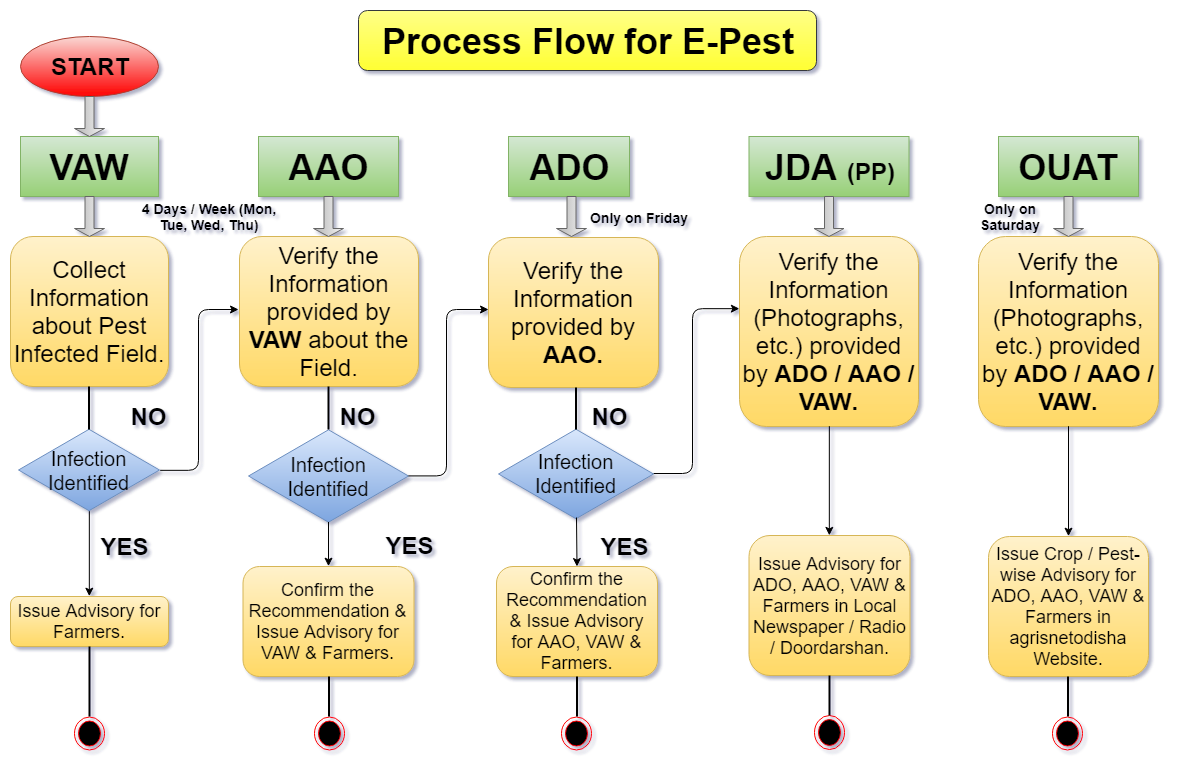

The diagram above was exported from draw.io. Its source (the exported page's mxGraphModel, read from the mxfile embedded in the PNG):
<mxGraphModel dx="900" dy="336" grid="1" gridSize="10" guides="1" tooltips="1" connect="1" arrows="1" fold="1" page="1" pageScale="1" pageWidth="1169" pageHeight="827" background="#ffffff" math="0" shadow="0">
  <root>
    <mxCell id="0" />
    <mxCell id="1" parent="0" />
    <mxCell id="137" value="" style="edgeStyle=elbowEdgeStyle;elbow=horizontal;endArrow=classic;html=1;entryX=0.001;entryY=0.379;entryPerimeter=0;entryDx=0;entryDy=0;" parent="1" edge="1" target="151">
      <mxGeometry width="50" height="50" relative="1" as="geometry">
        <mxPoint x="655" y="503" as="sourcePoint" />
        <mxPoint x="743" y="338" as="targetPoint" />
        <Array as="points">
          <mxPoint x="694" y="346" />
          <mxPoint x="694" y="346" />
          <mxPoint x="693.5" y="411" />
        </Array>
      </mxGeometry>
    </mxCell>
    <mxCell id="171" value="&lt;b&gt;&lt;font style=&quot;font-size: 36px&quot;&gt;Process Flow for E-Pest&lt;/font&gt;&lt;/b&gt;" style="rounded=1;whiteSpace=wrap;html=1;fillColor=#ffff88;strokeColor=#36393d;gradientColor=#FFFF33;" parent="1" vertex="1">
      <mxGeometry x="360" y="40" width="458" height="60" as="geometry" />
    </mxCell>
    <mxCell id="96" value="&lt;b&gt;&lt;font style=&quot;font-size: 36px&quot;&gt;VAW&lt;/font&gt;&lt;/b&gt;" style="rounded=0;whiteSpace=wrap;html=1;fillColor=#d5e8d4;strokeColor=#82b366;gradientColor=#97d077;" parent="1" vertex="1">
      <mxGeometry x="22" y="166" width="138" height="60" as="geometry" />
    </mxCell>
    <mxCell id="97" value="&lt;b&gt;&lt;font style=&quot;font-size: 36px&quot;&gt;AAO&lt;/font&gt;&lt;/b&gt;" style="rounded=0;whiteSpace=wrap;html=1;fillColor=#d5e8d4;strokeColor=#82b366;gradientColor=#97d077;" parent="1" vertex="1">
      <mxGeometry x="260" y="166" width="140" height="60" as="geometry" />
    </mxCell>
    <mxCell id="98" value="&lt;span style=&quot;font-size: 36px&quot;&gt;&lt;b&gt;ADO&lt;/b&gt;&lt;/span&gt;&lt;br&gt;" style="rounded=0;whiteSpace=wrap;html=1;verticalAlign=middle;fillColor=#d5e8d4;strokeColor=#82b366;gradientColor=#97d077;" parent="1" vertex="1">
      <mxGeometry x="510" y="166" width="121" height="60" as="geometry" />
    </mxCell>
    <mxCell id="100" value="&lt;font style=&quot;font-size: 36px&quot;&gt;&lt;b&gt;OUAT&lt;/b&gt;&lt;/font&gt;" style="rounded=0;whiteSpace=wrap;html=1;fillColor=#d5e8d4;strokeColor=#82b366;gradientColor=#97d077;" parent="1" vertex="1">
      <mxGeometry x="1000" y="166" width="140" height="60" as="geometry" />
    </mxCell>
    <mxCell id="101" value="&lt;b&gt;&lt;font style=&quot;font-size: 36px&quot;&gt;JDA &lt;/font&gt;&lt;font style=&quot;font-size: 24px&quot;&gt;(PP)&lt;/font&gt;&lt;/b&gt;" style="rounded=0;whiteSpace=wrap;html=1;fillColor=#d5e8d4;strokeColor=#82b366;gradientColor=#97d077;" parent="1" vertex="1">
      <mxGeometry x="750.5" y="166" width="160" height="60" as="geometry" />
    </mxCell>
    <mxCell id="103" value="&lt;b&gt;&lt;font style=&quot;font-size: 24px&quot;&gt;START&lt;/font&gt;&lt;/b&gt;" style="ellipse;whiteSpace=wrap;html=1;fillColor=#fad9d5;strokeColor=#ae4132;gradientColor=#FF0000;" parent="1" vertex="1">
      <mxGeometry x="22" y="66" width="138" height="60" as="geometry" />
    </mxCell>
    <mxCell id="105" value="" style="shape=singleArrow;direction=south;whiteSpace=wrap;html=1;fillColor=#f5f5f5;strokeColor=#666666;gradientColor=#b3b3b3;" parent="1" vertex="1">
      <mxGeometry x="76" y="126" width="30" height="40" as="geometry" />
    </mxCell>
    <mxCell id="107" value="&lt;font style=&quot;font-size: 24px&quot;&gt;Collect Information about Pest Infected Field.&lt;/font&gt;" style="rounded=1;whiteSpace=wrap;html=1;fillColor=#fff2cc;strokeColor=#d6b656;gradientColor=#ffd966;" parent="1" vertex="1">
      <mxGeometry x="12" y="266" width="158" height="150" as="geometry" />
    </mxCell>
    <mxCell id="108" value="" style="shape=singleArrow;direction=south;whiteSpace=wrap;html=1;fillColor=#f5f5f5;strokeColor=#666666;gradientColor=#b3b3b3;" parent="1" vertex="1">
      <mxGeometry x="76" y="226" width="30" height="40" as="geometry" />
    </mxCell>
    <mxCell id="110" value="&lt;font style=&quot;font-size: 20px&quot;&gt;Infection Identified&lt;/font&gt;" style="html=1;whiteSpace=wrap;aspect=fixed;shape=isoRectangle;fontSize=20;fillColor=#dae8fc;strokeColor=#6c8ebf;gradientColor=#7ea6e0;" parent="1" vertex="1">
      <mxGeometry x="20" y="457" width="141" height="85" as="geometry" />
    </mxCell>
    <mxCell id="111" value="" style="line;strokeWidth=2;direction=south;html=1;" parent="1" vertex="1">
      <mxGeometry x="85.5" y="416" width="10" height="43" as="geometry" />
    </mxCell>
    <mxCell id="112" value="" style="endArrow=classic;html=1;exitX=0.5;exitY=0.986;exitDx=0;exitDy=0;exitPerimeter=0;entryX=0.5;entryY=0;entryDx=0;entryDy=0;" parent="1" target="114" edge="1" source="110">
      <mxGeometry width="50" height="50" relative="1" as="geometry">
        <mxPoint x="86" y="547" as="sourcePoint" />
        <mxPoint x="86" y="626" as="targetPoint" />
      </mxGeometry>
    </mxCell>
    <mxCell id="113" value="&lt;b&gt;&lt;font style=&quot;font-size: 24px&quot;&gt;YES&lt;/font&gt;&lt;/b&gt;" style="text;html=1;strokeColor=none;fillColor=none;align=center;verticalAlign=middle;whiteSpace=wrap;rounded=0;" parent="1" vertex="1">
      <mxGeometry x="106" y="566" width="40" height="20" as="geometry" />
    </mxCell>
    <mxCell id="114" value="&lt;font style=&quot;font-size: 18px&quot;&gt;Issue Advisory for Farmers.&lt;/font&gt;" style="rounded=1;whiteSpace=wrap;html=1;fillColor=#fff2cc;strokeColor=#d6b656;gradientColor=#ffd966;" parent="1" vertex="1">
      <mxGeometry x="12" y="626" width="158" height="50" as="geometry" />
    </mxCell>
    <mxCell id="115" value="" style="ellipse;html=1;shape=endState;fillColor=#000000;strokeColor=#ff0000;" parent="1" vertex="1">
      <mxGeometry x="76" y="746" width="30" height="33" as="geometry" />
    </mxCell>
    <mxCell id="116" value="" style="line;strokeWidth=2;direction=south;html=1;" parent="1" vertex="1">
      <mxGeometry x="86" y="676" width="10" height="70" as="geometry" />
    </mxCell>
    <mxCell id="117" value="" style="edgeStyle=elbowEdgeStyle;elbow=horizontal;endArrow=classic;html=1;exitX=1.004;exitY=0.501;exitDx=0;exitDy=0;exitPerimeter=0;" parent="1" edge="1" source="110">
      <mxGeometry width="50" height="50" relative="1" as="geometry">
        <mxPoint x="169" y="499.5" as="sourcePoint" />
        <mxPoint x="240" y="339" as="targetPoint" />
        <Array as="points">
          <mxPoint x="200" y="409" />
          <mxPoint x="197.5" y="416.5" />
        </Array>
      </mxGeometry>
    </mxCell>
    <mxCell id="118" value="&lt;b&gt;&lt;font style=&quot;font-size: 24px&quot;&gt;NO&lt;/font&gt;&lt;/b&gt;" style="text;html=1;strokeColor=none;fillColor=none;align=center;verticalAlign=middle;whiteSpace=wrap;rounded=0;" parent="1" vertex="1">
      <mxGeometry x="129.5" y="436" width="40" height="20" as="geometry" />
    </mxCell>
    <mxCell id="119" value="&lt;font style=&quot;font-size: 24px&quot;&gt;Verify the Information provided by &lt;b&gt;VAW&lt;/b&gt; about the Field.&lt;/font&gt;" style="rounded=1;whiteSpace=wrap;html=1;fillColor=#fff2cc;strokeColor=#d6b656;gradientColor=#ffd966;" parent="1" vertex="1">
      <mxGeometry x="241" y="266" width="179" height="150" as="geometry" />
    </mxCell>
    <mxCell id="120" value="&lt;font style=&quot;font-size: 20px&quot;&gt;Infection Identified&lt;/font&gt;" style="html=1;whiteSpace=wrap;aspect=fixed;shape=isoRectangle;fontSize=20;fillColor=#dae8fc;strokeColor=#6c8ebf;gradientColor=#7ea6e0;" parent="1" vertex="1">
      <mxGeometry x="250" y="457" width="160" height="97" as="geometry" />
    </mxCell>
    <mxCell id="121" value="" style="line;strokeWidth=2;direction=south;html=1;" parent="1" vertex="1">
      <mxGeometry x="325" y="416" width="10" height="43" as="geometry" />
    </mxCell>
    <mxCell id="122" value="" style="endArrow=classic;html=1;entryX=0.5;entryY=0;entryDx=0;entryDy=0;exitX=0.499;exitY=0.975;exitDx=0;exitDy=0;exitPerimeter=0;" parent="1" edge="1" target="124" source="120">
      <mxGeometry width="50" height="50" relative="1" as="geometry">
        <mxPoint x="330" y="559" as="sourcePoint" />
        <mxPoint x="305.5" y="597" as="targetPoint" />
      </mxGeometry>
    </mxCell>
    <mxCell id="123" value="&lt;b&gt;&lt;font style=&quot;font-size: 24px&quot;&gt;YES&lt;/font&gt;&lt;/b&gt;" style="text;html=1;strokeColor=none;fillColor=none;align=center;verticalAlign=middle;whiteSpace=wrap;rounded=0;" parent="1" vertex="1">
      <mxGeometry x="391.5" y="565" width="40" height="20" as="geometry" />
    </mxCell>
    <mxCell id="124" value="&lt;font style=&quot;font-size: 18px&quot;&gt;Confirm the Recommendation &amp;amp; Issue Advisory for VAW &amp;amp; Farmers.&lt;/font&gt;" style="rounded=1;whiteSpace=wrap;html=1;fillColor=#fff2cc;strokeColor=#d6b656;gradientColor=#ffd966;" parent="1" vertex="1">
      <mxGeometry x="244.5" y="596" width="171" height="110" as="geometry" />
    </mxCell>
    <mxCell id="125" value="" style="ellipse;html=1;shape=endState;fillColor=#000000;strokeColor=#ff0000;" parent="1" vertex="1">
      <mxGeometry x="316" y="746" width="30" height="33" as="geometry" />
    </mxCell>
    <mxCell id="126" value="" style="line;strokeWidth=2;direction=south;html=1;" parent="1" vertex="1">
      <mxGeometry x="325.5" y="706" width="10" height="40" as="geometry" />
    </mxCell>
    <mxCell id="128" value="&lt;b&gt;&lt;font style=&quot;font-size: 24px&quot;&gt;NO&lt;/font&gt;&lt;/b&gt;" style="text;html=1;strokeColor=none;fillColor=none;align=center;verticalAlign=middle;whiteSpace=wrap;rounded=0;" parent="1" vertex="1">
      <mxGeometry x="338.5" y="436" width="40" height="20" as="geometry" />
    </mxCell>
    <mxCell id="129" value="&lt;font style=&quot;font-size: 24px&quot;&gt;Verify the Information provided by &lt;b&gt;AAO.&lt;/b&gt;&lt;/font&gt;" style="rounded=1;whiteSpace=wrap;html=1;fillColor=#fff2cc;strokeColor=#d6b656;gradientColor=#ffd966;" parent="1" vertex="1">
      <mxGeometry x="490" y="267" width="170" height="150" as="geometry" />
    </mxCell>
    <mxCell id="130" value="&lt;font style=&quot;font-size: 20px&quot;&gt;Infection Identified&lt;/font&gt;" style="html=1;whiteSpace=wrap;aspect=fixed;shape=isoRectangle;fontSize=20;fillColor=#dae8fc;strokeColor=#6c8ebf;gradientColor=#7ea6e0;" parent="1" vertex="1">
      <mxGeometry x="500" y="457" width="155" height="93" as="geometry" />
    </mxCell>
    <mxCell id="131" value="" style="line;strokeWidth=2;direction=south;html=1;" parent="1" vertex="1">
      <mxGeometry x="572.5" y="417" width="10" height="42" as="geometry" />
    </mxCell>
    <mxCell id="132" value="" style="endArrow=classic;html=1;" parent="1" edge="1">
      <mxGeometry width="50" height="50" relative="1" as="geometry">
        <mxPoint x="578" y="547" as="sourcePoint" />
        <mxPoint x="578.5" y="596" as="targetPoint" />
      </mxGeometry>
    </mxCell>
    <mxCell id="133" value="&lt;b&gt;&lt;font style=&quot;font-size: 24px&quot;&gt;YES&lt;/font&gt;&lt;/b&gt;" style="text;html=1;strokeColor=none;fillColor=none;align=center;verticalAlign=middle;whiteSpace=wrap;rounded=0;" parent="1" vertex="1">
      <mxGeometry x="606" y="566" width="40" height="20" as="geometry" />
    </mxCell>
    <mxCell id="134" value="&lt;font style=&quot;font-size: 18px&quot;&gt;Confirm the Recommendation &amp;amp; Issue Advisory for AAO, VAW &amp;amp; Farmers.&lt;/font&gt;" style="rounded=1;whiteSpace=wrap;html=1;fillColor=#fff2cc;strokeColor=#d6b656;gradientColor=#ffd966;" parent="1" vertex="1">
      <mxGeometry x="498" y="596" width="161" height="110" as="geometry" />
    </mxCell>
    <mxCell id="135" value="" style="ellipse;html=1;shape=endState;fillColor=#000000;strokeColor=#ff0000;" parent="1" vertex="1">
      <mxGeometry x="563" y="746" width="30" height="33" as="geometry" />
    </mxCell>
    <mxCell id="136" value="" style="line;strokeWidth=2;direction=south;html=1;" parent="1" vertex="1">
      <mxGeometry x="573.5" y="706" width="10" height="40" as="geometry" />
    </mxCell>
    <mxCell id="138" value="&lt;b&gt;&lt;font style=&quot;font-size: 24px&quot;&gt;NO&lt;/font&gt;&lt;/b&gt;" style="text;html=1;strokeColor=none;fillColor=none;align=center;verticalAlign=middle;whiteSpace=wrap;rounded=0;" parent="1" vertex="1">
      <mxGeometry x="591" y="436" width="40" height="20" as="geometry" />
    </mxCell>
    <mxCell id="151" value="&lt;font&gt;&lt;span style=&quot;font-size: 24px&quot;&gt;Verify the Information (Photographs, etc.) provided by &lt;b&gt;AD&lt;/b&gt;&lt;/span&gt;&lt;b&gt;&lt;span style=&quot;font-size: 24px&quot;&gt;O&lt;/span&gt;&lt;font style=&quot;font-size: 24px&quot;&gt;&lt;font&gt;&amp;nbsp;&lt;/font&gt;/ AAO / VAW&lt;/font&gt;&lt;span style=&quot;font-size: 24px&quot;&gt;.&lt;/span&gt;&lt;/b&gt;&lt;/font&gt;" style="rounded=1;whiteSpace=wrap;html=1;fillColor=#fff2cc;strokeColor=#d6b656;gradientColor=#ffd966;" parent="1" vertex="1">
      <mxGeometry x="741" y="266" width="179" height="190" as="geometry" />
    </mxCell>
    <mxCell id="154" value="" style="endArrow=classic;html=1;exitX=0.5;exitY=1;entryX=0.5;entryY=0;" parent="1" source="151" target="156" edge="1">
      <mxGeometry width="50" height="50" relative="1" as="geometry">
        <mxPoint x="879.5" y="547" as="sourcePoint" />
        <mxPoint x="879.9999999999998" y="596" as="targetPoint" />
      </mxGeometry>
    </mxCell>
    <mxCell id="156" value="&lt;span&gt;&lt;font style=&quot;font-size: 18px&quot;&gt;Issue Advisory for ADO, AAO, VAW &amp;amp; Farmers in Local Newspaper / Radio / Doordarshan.&lt;/font&gt;&lt;/span&gt;&lt;br&gt;" style="rounded=1;whiteSpace=wrap;html=1;fillColor=#fff2cc;strokeColor=#d6b656;gradientColor=#ffd966;" parent="1" vertex="1">
      <mxGeometry x="750.5" y="565" width="161" height="140" as="geometry" />
    </mxCell>
    <mxCell id="157" value="" style="ellipse;html=1;shape=endState;fillColor=#000000;strokeColor=#ff0000;" parent="1" vertex="1">
      <mxGeometry x="816" y="745" width="30" height="34" as="geometry" />
    </mxCell>
    <mxCell id="158" value="" style="line;strokeWidth=2;direction=south;html=1;" parent="1" vertex="1">
      <mxGeometry x="826" y="705" width="10" height="40" as="geometry" />
    </mxCell>
    <mxCell id="161" value="&lt;font&gt;&lt;span style=&quot;font-size: 24px&quot;&gt;Verify the Information (Photographs, etc.) provided by &lt;b&gt;AD&lt;/b&gt;&lt;/span&gt;&lt;b&gt;&lt;span style=&quot;font-size: 24px&quot;&gt;O&lt;/span&gt;&lt;font style=&quot;font-size: 24px&quot;&gt;&lt;font&gt;&amp;nbsp;&lt;/font&gt;/ AAO / VAW&lt;/font&gt;&lt;span style=&quot;font-size: 24px&quot;&gt;.&lt;/span&gt;&lt;/b&gt;&lt;/font&gt;" style="rounded=1;whiteSpace=wrap;html=1;fillColor=#fff2cc;strokeColor=#d6b656;gradientColor=#ffd966;" parent="1" vertex="1">
      <mxGeometry x="980" y="266" width="180" height="190" as="geometry" />
    </mxCell>
    <mxCell id="162" value="" style="endArrow=classic;html=1;exitX=0.5;exitY=1;entryX=0.5;entryY=0;" parent="1" source="161" target="163" edge="1">
      <mxGeometry width="50" height="50" relative="1" as="geometry">
        <mxPoint x="1069" y="547" as="sourcePoint" />
        <mxPoint x="1069.4999999999998" y="596" as="targetPoint" />
      </mxGeometry>
    </mxCell>
    <mxCell id="163" value="&lt;font style=&quot;font-size: 18px&quot;&gt;Issue Crop / Pest-wise Advisory for ADO, AAO, VAW &amp;amp; Farmers in agrisnetodisha Website.&lt;/font&gt;" style="rounded=1;whiteSpace=wrap;html=1;fillColor=#fff2cc;strokeColor=#d6b656;gradientColor=#ffd966;" parent="1" vertex="1">
      <mxGeometry x="990" y="566" width="160" height="140" as="geometry" />
    </mxCell>
    <mxCell id="164" value="" style="ellipse;html=1;shape=endState;fillColor=#000000;strokeColor=#ff0000;" parent="1" vertex="1">
      <mxGeometry x="1054" y="746" width="30" height="33" as="geometry" />
    </mxCell>
    <mxCell id="165" value="" style="line;strokeWidth=2;direction=south;html=1;" parent="1" vertex="1">
      <mxGeometry x="1064.5" y="706" width="10" height="40" as="geometry" />
    </mxCell>
    <mxCell id="166" value="" style="shape=singleArrow;direction=south;whiteSpace=wrap;html=1;fillColor=#f5f5f5;strokeColor=#666666;gradientColor=#b3b3b3;" parent="1" vertex="1">
      <mxGeometry x="315" y="226" width="30" height="40" as="geometry" />
    </mxCell>
    <mxCell id="167" value="" style="shape=singleArrow;direction=south;whiteSpace=wrap;html=1;fillColor=#f5f5f5;strokeColor=#666666;gradientColor=#b3b3b3;" parent="1" vertex="1">
      <mxGeometry x="558" y="226" width="30" height="40" as="geometry" />
    </mxCell>
    <mxCell id="169" value="" style="shape=singleArrow;direction=south;whiteSpace=wrap;html=1;fillColor=#f5f5f5;strokeColor=#666666;gradientColor=#b3b3b3;" parent="1" vertex="1">
      <mxGeometry x="815.5" y="226" width="30" height="40" as="geometry" />
    </mxCell>
    <mxCell id="170" value="" style="shape=singleArrow;direction=south;whiteSpace=wrap;html=1;fillColor=#f5f5f5;strokeColor=#666666;gradientColor=#b3b3b3;" parent="1" vertex="1">
      <mxGeometry x="1055" y="226" width="30" height="40" as="geometry" />
    </mxCell>
    <mxCell id="177" value="&lt;font style=&quot;font-size: 14px&quot;&gt;&lt;b&gt;4 Days / Week (Mon, Tue, Wed, Thu)&lt;/b&gt;&lt;/font&gt;" style="text;html=1;strokeColor=none;fillColor=none;align=center;verticalAlign=middle;whiteSpace=wrap;rounded=0;" parent="1" vertex="1">
      <mxGeometry x="140" y="226.07142857142858" width="142" height="40" as="geometry" />
    </mxCell>
    <mxCell id="iUoyWxzqx1Lk9uGxORR3-179" value="" style="edgeStyle=elbowEdgeStyle;elbow=horizontal;endArrow=classic;html=1;exitX=1.004;exitY=0.501;exitDx=0;exitDy=0;exitPerimeter=0;entryX=0;entryY=0.48;entryDx=0;entryDy=0;entryPerimeter=0;" edge="1" parent="1" target="129">
      <mxGeometry width="50" height="50" relative="1" as="geometry">
        <mxPoint x="409.8965517241379" y="505.41379310344826" as="sourcePoint" />
        <mxPoint x="488" y="339" as="targetPoint" />
        <Array as="points">
          <mxPoint x="448" y="415" />
          <mxPoint x="445.5" y="422.5" />
        </Array>
      </mxGeometry>
    </mxCell>
    <mxCell id="iUoyWxzqx1Lk9uGxORR3-185" value="&lt;font style=&quot;font-size: 14px&quot;&gt;&lt;b&gt;Only on Friday&lt;/b&gt;&lt;/font&gt;" style="text;html=1;strokeColor=none;fillColor=none;align=center;verticalAlign=middle;whiteSpace=wrap;rounded=0;" vertex="1" parent="1">
      <mxGeometry x="589" y="227" width="102" height="40" as="geometry" />
    </mxCell>
    <mxCell id="iUoyWxzqx1Lk9uGxORR3-188" value="&lt;font style=&quot;font-size: 14px&quot;&gt;&lt;b&gt;Only on Saturday&lt;/b&gt;&lt;/font&gt;" style="text;html=1;strokeColor=none;fillColor=none;align=center;verticalAlign=middle;whiteSpace=wrap;rounded=0;" vertex="1" parent="1">
      <mxGeometry x="970" y="226" width="84" height="40" as="geometry" />
    </mxCell>
  </root>
</mxGraphModel>